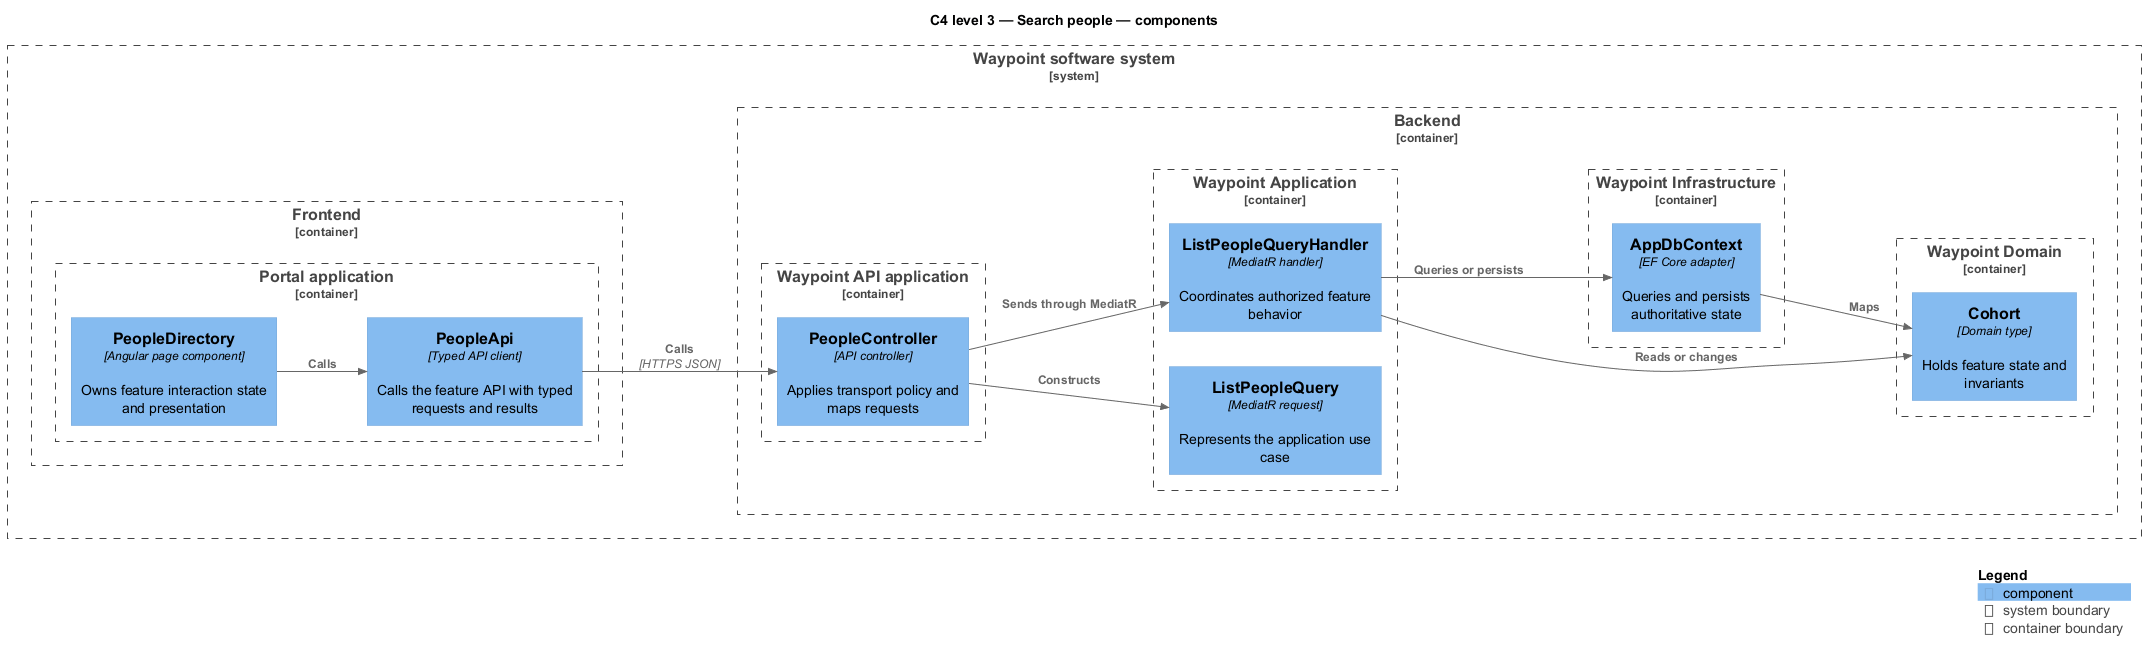

The diagram above was rendered by PlantUML. Its source (embedded in the PNG):
@startuml
!include <C4/C4_Component>
LAYOUT_LEFT_RIGHT()
title C4 level 3 — Search people — components
System_Boundary(waypoint, "Waypoint software system") {
  Container_Boundary(frontend, "Frontend") {
    Container_Boundary(frontend_app, "Portal application") {
      Component(page, "PeopleDirectory", "Angular page component", "Owns feature interaction state and presentation")
      Component(client, "PeopleApi", "Typed API client", "Calls the feature API with typed requests and results")
    }
  }
  Container_Boundary(backend, "Backend") {
    Container_Boundary(api_app, "Waypoint API application") {
      Component(controller, "PeopleController", "API controller", "Applies transport policy and maps requests")
    }
    Container_Boundary(application, "Waypoint Application") {
      Component(request, "ListPeopleQuery", "MediatR request", "Represents the application use case")
      Component(handler, "ListPeopleQueryHandler", "MediatR handler", "Coordinates authorized feature behavior")
    }
    Container_Boundary(domain, "Waypoint Domain") {
      Component(entity, "Cohort", "Domain type", "Holds feature state and invariants")
    }
    Container_Boundary(infrastructure, "Waypoint Infrastructure") {
      Component(persistence, "AppDbContext", "EF Core adapter", "Queries and persists authoritative state")
    }
  }
}
Rel(page, client, "Calls")
Rel(client, controller, "Calls", "HTTPS JSON")
Rel(controller, request, "Constructs")
Rel(controller, handler, "Sends through MediatR")
Rel(handler, entity, "Reads or changes")
Rel(handler, persistence, "Queries or persists")
Rel(persistence, entity, "Maps")
SHOW_LEGEND()
@enduml